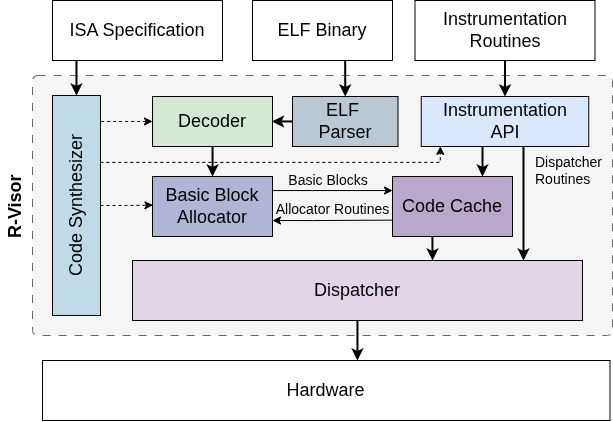

The diagram above was exported from draw.io. Its source (the exported page's mxGraphModel, read from the mxfile embedded in the PNG):
<mxGraphModel dx="1047" dy="3" grid="1" gridSize="10" guides="1" tooltips="1" connect="1" arrows="1" fold="1" page="1" pageScale="1" pageWidth="850" pageHeight="1100" math="0" shadow="0">
  <root>
    <mxCell id="0" />
    <mxCell id="1" parent="0" />
    <mxCell id="2" value="" style="rounded=1;whiteSpace=wrap;html=1;fillColor=#f5f5f5;strokeColor=#666666;arcSize=2;dashed=1;dashPattern=8 8;movable=1;resizable=1;rotatable=1;deletable=1;editable=1;locked=0;connectable=1;fontColor=#333333;" vertex="1" parent="1">
      <mxGeometry x="926" y="2715" width="580" height="260" as="geometry" />
    </mxCell>
    <mxCell id="3" style="edgeStyle=orthogonalEdgeStyle;rounded=0;orthogonalLoop=1;jettySize=auto;html=1;entryX=1;entryY=0.5;entryDx=0;entryDy=0;exitX=0.141;exitY=1.007;exitDx=0;exitDy=0;exitPerimeter=0;strokeWidth=2;" edge="1" source="4" target="21" parent="1">
      <mxGeometry relative="1" as="geometry" />
    </mxCell>
    <mxCell id="4" value="ISA Specification" style="rounded=0;whiteSpace=wrap;html=1;fontFamily=Helvetica;fontSize=18;" vertex="1" parent="1">
      <mxGeometry x="946" y="2640" width="170" height="60" as="geometry" />
    </mxCell>
    <mxCell id="5" value="&lt;span&gt;&lt;font data-font-src=&quot;https://fonts.googleapis.com/css?family=Montserrat&quot;&gt;Code Cache&lt;/font&gt;&lt;/span&gt;" style="rounded=0;whiteSpace=wrap;html=1;fillColor=#BAA8CC;strokeColor=default;fontFamily=Helvetica;fontSize=18;" vertex="1" parent="1">
      <mxGeometry x="1286" y="2816" width="120" height="60" as="geometry" />
    </mxCell>
    <mxCell id="6" value="&lt;span&gt;&lt;font data-font-src=&quot;https://fonts.googleapis.com/css?family=Montserrat&quot;&gt;Dispatcher&lt;/font&gt;&lt;/span&gt;" style="rounded=0;whiteSpace=wrap;html=1;fillColor=#e1d5e7;strokeColor=default;fontFamily=Helvetica;fontSize=18;" vertex="1" parent="1">
      <mxGeometry x="1026" y="2900" width="450" height="60" as="geometry" />
    </mxCell>
    <mxCell id="7" value="&lt;span&gt;&lt;font data-font-src=&quot;https://fonts.googleapis.com/css?family=Montserrat&quot;&gt;Instrumentation&lt;/font&gt;&lt;/span&gt;&lt;div&gt;&lt;span&gt;&lt;font data-font-src=&quot;https://fonts.googleapis.com/css?family=Montserrat&quot;&gt;API&lt;/font&gt;&lt;/span&gt;&lt;/div&gt;" style="rounded=0;whiteSpace=wrap;html=1;fillColor=#dae8fc;strokeColor=default;fontFamily=Helvetica;fontSize=18;" vertex="1" parent="1">
      <mxGeometry x="1314.75" y="2736" width="167.51" height="50" as="geometry" />
    </mxCell>
    <mxCell id="8" style="edgeStyle=orthogonalEdgeStyle;rounded=0;orthogonalLoop=1;jettySize=auto;html=1;entryX=0.5;entryY=0;entryDx=0;entryDy=0;strokeWidth=2;" edge="1" source="9" target="7" parent="1">
      <mxGeometry relative="1" as="geometry" />
    </mxCell>
    <mxCell id="9" value="&lt;span&gt;&lt;font data-font-src=&quot;https://fonts.googleapis.com/css?family=Montserrat&quot;&gt;Instrumentation&lt;/font&gt;&lt;/span&gt;&lt;div&gt;&lt;span&gt;&lt;font data-font-src=&quot;https://fonts.googleapis.com/css?family=Montserrat&quot;&gt;Routines&lt;/font&gt;&lt;/span&gt;&lt;/div&gt;" style="rounded=0;whiteSpace=wrap;html=1;fontFamily=Helvetica;fontSize=18;" vertex="1" parent="1">
      <mxGeometry x="1308.5" y="2640" width="180" height="60" as="geometry" />
    </mxCell>
    <mxCell id="10" value="&lt;span&gt;&lt;font data-font-src=&quot;https://fonts.googleapis.com/css?family=Montserrat&quot;&gt;Hardware&lt;/font&gt;&lt;/span&gt;" style="rounded=0;whiteSpace=wrap;html=1;fontFamily=Helvetica;fontSize=18;" vertex="1" parent="1">
      <mxGeometry x="936" y="3000" width="567.5" height="60" as="geometry" />
    </mxCell>
    <mxCell id="11" style="edgeStyle=orthogonalEdgeStyle;rounded=0;orthogonalLoop=1;jettySize=auto;html=1;entryX=0.5;entryY=0;entryDx=0;entryDy=0;exitX=0.662;exitY=1.002;exitDx=0;exitDy=0;exitPerimeter=0;strokeWidth=2;" edge="1" source="12" target="20" parent="1">
      <mxGeometry relative="1" as="geometry" />
    </mxCell>
    <mxCell id="12" value="&lt;span&gt;&lt;font data-font-src=&quot;https://fonts.googleapis.com/css?family=Montserrat&quot;&gt;ELF Binary&lt;/font&gt;&lt;/span&gt;" style="rounded=0;whiteSpace=wrap;html=1;fontFamily=Helvetica;fontSize=18;" vertex="1" parent="1">
      <mxGeometry x="1146" y="2640" width="140" height="60" as="geometry" />
    </mxCell>
    <mxCell id="13" value="" style="edgeStyle=orthogonalEdgeStyle;rounded=0;orthogonalLoop=1;jettySize=auto;html=1;" edge="1" source="14" target="5" parent="1">
      <mxGeometry relative="1" as="geometry">
        <Array as="points">
          <mxPoint x="1206" y="2830" />
          <mxPoint x="1206" y="2830" />
        </Array>
      </mxGeometry>
    </mxCell>
    <mxCell id="14" value="&lt;span&gt;&lt;font data-font-src=&quot;https://fonts.googleapis.com/css?family=Montserrat&quot;&gt;Basic Block Allocator&lt;/font&gt;&lt;/span&gt;" style="rounded=0;whiteSpace=wrap;html=1;fillColor=#B1B5D5;strokeColor=default;fontFamily=Helvetica;fontSize=18;" vertex="1" parent="1">
      <mxGeometry x="1046" y="2816" width="120" height="60" as="geometry" />
    </mxCell>
    <mxCell id="15" value="" style="edgeStyle=orthogonalEdgeStyle;rounded=0;orthogonalLoop=1;jettySize=auto;html=1;strokeWidth=2;" edge="1" source="16" target="14" parent="1">
      <mxGeometry relative="1" as="geometry" />
    </mxCell>
    <mxCell id="16" value="&lt;span&gt;&lt;font data-font-src=&quot;https://fonts.googleapis.com/css?family=Montserrat&quot;&gt;Decoder&lt;/font&gt;&lt;/span&gt;" style="rounded=0;whiteSpace=wrap;html=1;fillColor=#d5e8d4;strokeColor=default;fontFamily=Helvetica;fontSize=18;" vertex="1" parent="1">
      <mxGeometry x="1046" y="2736" width="120" height="50" as="geometry" />
    </mxCell>
    <mxCell id="17" value="Dispatcher&lt;div&gt;Routines&lt;/div&gt;" style="text;html=1;align=left;verticalAlign=middle;whiteSpace=wrap;rounded=0;fontSize=14;" vertex="1" parent="1">
      <mxGeometry x="1426.63" y="2795" width="70" height="30" as="geometry" />
    </mxCell>
    <mxCell id="18" style="edgeStyle=orthogonalEdgeStyle;rounded=0;orthogonalLoop=1;jettySize=auto;html=1;strokeWidth=2;endArrow=classic;endFill=1;" edge="1" source="7" parent="1">
      <mxGeometry relative="1" as="geometry">
        <mxPoint x="1417" y="2900" as="targetPoint" />
        <Array as="points">
          <mxPoint x="1417" y="2800" />
          <mxPoint x="1417" y="2800" />
        </Array>
      </mxGeometry>
    </mxCell>
    <mxCell id="19" value="" style="edgeStyle=orthogonalEdgeStyle;rounded=0;orthogonalLoop=1;jettySize=auto;html=1;strokeWidth=2;" edge="1" parent="1">
      <mxGeometry relative="1" as="geometry">
        <mxPoint x="1185.5" y="2760.95" as="sourcePoint" />
        <mxPoint x="1165.5" y="2760.95" as="targetPoint" />
      </mxGeometry>
    </mxCell>
    <mxCell id="20" value="&lt;span&gt;&lt;font data-font-src=&quot;https://fonts.googleapis.com/css?family=Montserrat&quot;&gt;ELF&amp;nbsp;&lt;/font&gt;&lt;/span&gt;&lt;div&gt;&lt;span&gt;&lt;font data-font-src=&quot;https://fonts.googleapis.com/css?family=Montserrat&quot;&gt;Parser&lt;/font&gt;&lt;/span&gt;&lt;/div&gt;" style="rounded=0;whiteSpace=wrap;html=1;fillColor=#bac8d3;strokeColor=default;fontFamily=Helvetica;fontSize=18;" vertex="1" parent="1">
      <mxGeometry x="1186" y="2736" width="105.5" height="50" as="geometry" />
    </mxCell>
    <mxCell id="21" value="&lt;span&gt;&lt;font data-font-src=&quot;https://fonts.googleapis.com/css?family=Montserrat&quot;&gt;Code Synthesizer&lt;/font&gt;&lt;/span&gt;" style="rounded=0;whiteSpace=wrap;html=1;fillColor=#C0DAE8;strokeColor=default;rotation=-90;fontFamily=Helvetica;fontSize=18;" vertex="1" parent="1">
      <mxGeometry x="860" y="2821" width="220" height="48" as="geometry" />
    </mxCell>
    <mxCell id="22" style="edgeStyle=orthogonalEdgeStyle;rounded=0;orthogonalLoop=1;jettySize=auto;html=1;entryX=0.882;entryY=1;entryDx=0;entryDy=0;entryPerimeter=0;startArrow=classic;startFill=1;endArrow=none;dashed=1;" edge="1" source="16" target="21" parent="1">
      <mxGeometry relative="1" as="geometry" />
    </mxCell>
    <mxCell id="23" value="" style="edgeStyle=orthogonalEdgeStyle;rounded=0;orthogonalLoop=1;jettySize=auto;html=1;entryX=0;entryY=0.727;entryDx=0;entryDy=0;entryPerimeter=0;endArrow=none;endFill=0;startArrow=classic;startFill=1;" edge="1" target="5" parent="1">
      <mxGeometry relative="1" as="geometry">
        <mxPoint x="1166" y="2860" as="sourcePoint" />
        <mxPoint x="1246" y="2860" as="targetPoint" />
        <Array as="points">
          <mxPoint x="1206" y="2860" />
        </Array>
      </mxGeometry>
    </mxCell>
    <mxCell id="24" style="edgeStyle=orthogonalEdgeStyle;rounded=0;orthogonalLoop=1;jettySize=auto;html=1;entryX=0.004;entryY=0.478;entryDx=0;entryDy=0;entryPerimeter=0;dashed=1;" edge="1" source="21" target="14" parent="1">
      <mxGeometry relative="1" as="geometry" />
    </mxCell>
    <mxCell id="25" style="edgeStyle=orthogonalEdgeStyle;rounded=0;orthogonalLoop=1;jettySize=auto;html=1;entryX=0.75;entryY=0;entryDx=0;entryDy=0;strokeWidth=2;arcSize=20;" edge="1" target="5" parent="1">
      <mxGeometry relative="1" as="geometry">
        <mxPoint x="1376" y="2786" as="sourcePoint" />
      </mxGeometry>
    </mxCell>
    <mxCell id="26" value="Basic Blocks" style="text;html=1;align=center;verticalAlign=middle;whiteSpace=wrap;rounded=0;fontSize=14;" vertex="1" parent="1">
      <mxGeometry x="1171.5" y="2810" width="99.5" height="20" as="geometry" />
    </mxCell>
    <mxCell id="27" value="Allocator Routines" style="text;html=1;align=center;verticalAlign=middle;whiteSpace=wrap;rounded=0;fontSize=14;" vertex="1" parent="1">
      <mxGeometry x="1167" y="2839" width="119" height="20" as="geometry" />
    </mxCell>
    <mxCell id="28" style="edgeStyle=orthogonalEdgeStyle;rounded=0;orthogonalLoop=1;jettySize=auto;html=1;entryX=0.667;entryY=0.001;entryDx=0;entryDy=0;entryPerimeter=0;strokeWidth=2;" edge="1" parent="1">
      <mxGeometry relative="1" as="geometry">
        <mxPoint x="1325.9023752969122" y="2875.94" as="sourcePoint" />
        <mxPoint x="1326.0500000000002" y="2900" as="targetPoint" />
      </mxGeometry>
    </mxCell>
    <mxCell id="29" style="edgeStyle=orthogonalEdgeStyle;rounded=0;orthogonalLoop=1;jettySize=auto;html=1;entryX=0.555;entryY=0;entryDx=0;entryDy=0;entryPerimeter=0;strokeWidth=2;" edge="1" source="6" target="10" parent="1">
      <mxGeometry relative="1" as="geometry" />
    </mxCell>
    <mxCell id="30" style="edgeStyle=orthogonalEdgeStyle;rounded=0;orthogonalLoop=1;jettySize=auto;html=1;entryX=0.114;entryY=0.997;entryDx=0;entryDy=0;entryPerimeter=0;exitX=0.705;exitY=0.996;exitDx=0;exitDy=0;exitPerimeter=0;dashed=1;" edge="1" target="7" parent="1">
      <mxGeometry relative="1" as="geometry">
        <Array as="points">
          <mxPoint x="1334" y="2802" />
        </Array>
        <mxPoint x="993.8080000000002" y="2801.8999999999996" as="sourcePoint" />
        <mxPoint x="1333.84614" y="2787.85" as="targetPoint" />
      </mxGeometry>
    </mxCell>
    <mxCell id="31" value="&lt;b&gt;R-Visor&lt;/b&gt;" style="text;html=1;align=center;verticalAlign=middle;whiteSpace=wrap;rounded=0;fontSize=18;rotation=-90;" vertex="1" parent="1">
      <mxGeometry x="850.0000000000001" y="2831" width="117.5" height="30" as="geometry" />
    </mxCell>
  </root>
</mxGraphModel>